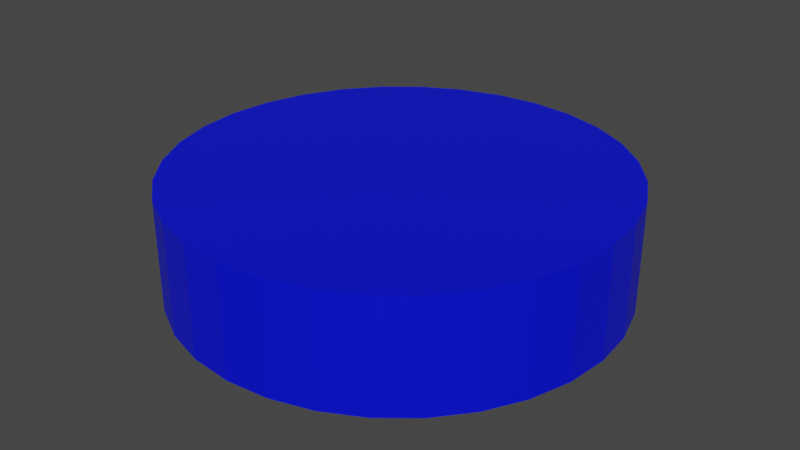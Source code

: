 # Source: Cross_Button_BLEND.blend  (saved by Blender 3.1.7; exported with 4.5.12 LTS)
import bpy
from mathutils import Matrix  # noqa: F401  (used for matrix-valued properties, if any)

bpy.ops.wm.read_factory_settings(use_empty=True)
scene = bpy.context.scene
scene.name = 'Scene'

# ---- collections
col_collection = bpy.data.collections.new('Collection'); scene.collection.children.link(col_collection)

# ---- materials (node trees are filled in below, after node groups)
mat_material = bpy.data.materials.new('Material')
mat_material.alpha_threshold = 0.0
mat_material.use_transparent_shadow = False
mat_material.line_color = (0.0, 0.0, 0.0, 1.0)

# ---- material node trees
mat_material.use_nodes = True; mat_material.node_tree.nodes.clear()
_N = mat_material.node_tree.nodes; _L = mat_material.node_tree.links
n0 = _N.new('ShaderNodeOutputMaterial'); n0.name = 'Material Output'; n0.location = (300, 300)
n1 = _N.new('ShaderNodeBsdfPrincipled'); n1.name = 'Principled BSDF'; n1.location = (10, 300)
n1.distribution = 'GGX'
n1.subsurface_method = 'RANDOM_WALK_SKIN'
n1.inputs[0].default_value = (0.0, 0.00419, 0.8, 1.0)
n1.inputs[2].default_value = 0.4
n1.inputs[3].default_value = 1.45
n1.inputs[27].default_value = (0.0, 0.0, 0.0, 1.0)
n1.inputs[28].default_value = 1.0
_L.new(n1.outputs[0], n0.inputs[0])
n0.is_active_output = True

# ---- world
world_world = bpy.data.worlds.new('World'); scene.world = world_world
world_world.use_nodes = True; world_world.node_tree.nodes.clear()
_N = world_world.node_tree.nodes; _L = world_world.node_tree.links
n0 = _N.new('ShaderNodeOutputWorld'); n0.name = 'World Output'; n0.location = (300, 300)
n1 = _N.new('ShaderNodeBackground'); n1.name = 'Background'; n1.location = (10, 300)
n1.inputs[0].default_value = (0.05088, 0.05088, 0.05088, 1.0)
_L.new(n1.outputs[0], n0.inputs[0])
n0.is_active_output = True
world_world.color = (0.05088, 0.05088, 0.05088)
world_world.use_sun_shadow = False
world_world.sun_shadow_jitter_overblur = 0.0

# ---- meshes
me_cylinder = bpy.data.meshes.new('Cylinder')
me_cylinder.from_pydata([(0.0, 1.0, 0.0), (0.0, 1.0, 0.5), (0.1951, 0.9808, 0.0), (0.1951, 0.9808, 0.5), (0.3827, 0.9239, 0.0), (0.3827, 0.9239, 0.5), (0.5556, 0.8315, 0.0), (0.5556, 0.8315, 0.5), (0.7071, 0.7071, 0.0), (0.7071, 0.7071, 0.5), (0.8315, 0.5556, 0.0), (0.8315, 0.5556, 0.5), (0.9239, 0.3827, 0.0), (0.9239, 0.3827, 0.5), (0.9808, 0.1951, 0.0), (0.9808, 0.1951, 0.5), (1.0, -4.371e-08, 0.0), (1.0, -4.371e-08, 0.5), (0.9808, -0.1951, 0.0), (0.9808, -0.1951, 0.5), (0.9239, -0.3827, 0.0), (0.9239, -0.3827, 0.5), (0.8315, -0.5556, 0.0), (0.8315, -0.5556, 0.5), (0.7071, -0.7071, 0.0), (0.7071, -0.7071, 0.5), (0.5556, -0.8315, 0.0), (0.5556, -0.8315, 0.5), (0.3827, -0.9239, 0.0), (0.3827, -0.9239, 0.5), (0.1951, -0.9808, 0.0), (0.1951, -0.9808, 0.5), (-8.742e-08, -1.0, 0.0), (-8.742e-08, -1.0, 0.5), (-0.1951, -0.9808, 0.0), (-0.1951, -0.9808, 0.5), (-0.3827, -0.9239, 0.0), (-0.3827, -0.9239, 0.5), (-0.5556, -0.8315, 0.0), (-0.5556, -0.8315, 0.5), (-0.7071, -0.7071, 0.0), (-0.7071, -0.7071, 0.5), (-0.8315, -0.5556, 0.0), (-0.8315, -0.5556, 0.5), (-0.9239, -0.3827, 0.0), (-0.9239, -0.3827, 0.5), (-0.9808, -0.1951, 0.0), (-0.9808, -0.1951, 0.5), (-1.0, 1.192e-08, 0.0), (-1.0, 1.192e-08, 0.5), (-0.9808, 0.1951, 0.0), (-0.9808, 0.1951, 0.5), (-0.9239, 0.3827, 0.0), (-0.9239, 0.3827, 0.5), (-0.8315, 0.5556, 0.0), (-0.8315, 0.5556, 0.5), (-0.7071, 0.7071, 0.0), (-0.7071, 0.7071, 0.5), (-0.5556, 0.8315, 0.0), (-0.5556, 0.8315, 0.5), (-0.3827, 0.9239, 0.0), (-0.3827, 0.9239, 0.5), (-0.1951, 0.9808, 0.0), (-0.1951, 0.9808, 0.5)], [], [(0, 1, 3, 2), (2, 3, 5, 4), (4, 5, 7, 6), (6, 7, 9, 8), (8, 9, 11, 10), (10, 11, 13, 12), (12, 13, 15, 14), (14, 15, 17, 16), (16, 17, 19, 18), (18, 19, 21, 20), (20, 21, 23, 22), (22, 23, 25, 24), (24, 25, 27, 26), (26, 27, 29, 28), (28, 29, 31, 30), (30, 31, 33, 32), (32, 33, 35, 34), (34, 35, 37, 36), (36, 37, 39, 38), (38, 39, 41, 40), (40, 41, 43, 42), (42, 43, 45, 44), (44, 45, 47, 46), (46, 47, 49, 48), (48, 49, 51, 50), (50, 51, 53, 52), (52, 53, 55, 54), (54, 55, 57, 56), (56, 57, 59, 58), (58, 59, 61, 60), (60, 61, 63, 62), (62, 63, 1, 0), (0, 2, 4, 6, 8, 10, 12, 14, 16, 18, 20, 22, 24, 26, 28, 30, 32, 34, 36, 38, 40, 42, 44, 46, 48, 50, 52, 54, 56, 58, 60, 62), (3, 1, 63, 61, 59, 57, 55, 53, 51, 49, 47, 45, 43, 41, 39, 37, 35, 33, 31, 29, 27, 25, 23, 21, 19, 17, 15, 13, 11, 9, 7, 5)])
_uv = me_cylinder.uv_layers.new(name='UVMap')
_uv.uv.foreach_set('vector', [1.0, 0.5, 1.0, 1.0, 0.9688, 1.0, 0.9688, 0.5, 0.9688, 0.5, 0.9688, 1.0, 0.9375, 1.0, 0.9375, 0.5, 0.9375, 0.5, 0.9375, 1.0, 0.9062, 1.0, 0.9062, 0.5, 0.9062, 0.5, 0.9062, 1.0, 0.875, 1.0, 0.875, 0.5, 0.875, 0.5, 0.875, 1.0, 0.8438, 1.0, 0.8438, 0.5, 0.8438, 0.5, 0.8438, 1.0, 0.8125, 1.0, 0.8125, 0.5, 0.8125, 0.5, 0.8125, 1.0, 0.7812, 1.0, 0.7812, 0.5, 0.7812, 0.5, 0.7812, 1.0, 0.75, 1.0, 0.75, 0.5, 0.75, 0.5, 0.75, 1.0, 0.7188, 1.0, 0.7188, 0.5, 0.7188, 0.5, 0.7188, 1.0, 0.6875, 1.0, 0.6875, 0.5, 0.6875, 0.5, 0.6875, 1.0, 0.6562, 1.0, 0.6562, 0.5, 0.6562, 0.5, 0.6562, 1.0, 0.625, 1.0, 0.625, 0.5, 0.625, 0.5, 0.625, 1.0, 0.5938, 1.0, 0.5938, 0.5, 0.5938, 0.5, 0.5938, 1.0, 0.5625, 1.0, 0.5625, 0.5, 0.5625, 0.5, 0.5625, 1.0, 0.5312, 1.0, 0.5312, 0.5, 0.5312, 0.5, 0.5312, 1.0, 0.5, 1.0, 0.5, 0.5, 0.5, 0.5, 0.5, 1.0, 0.4688, 1.0, 0.4688, 0.5, 0.4688, 0.5, 0.4688, 1.0, 0.4375, 1.0, 0.4375, 0.5, 0.4375, 0.5, 0.4375, 1.0, 0.4062, 1.0, 0.4062, 0.5, 0.4062, 0.5, 0.4062, 1.0, 0.375, 1.0, 0.375, 0.5, 0.375, 0.5, 0.375, 1.0, 0.3438, 1.0, 0.3438, 0.5, 0.3438, 0.5, 0.3438, 1.0, 0.3125, 1.0, 0.3125, 0.5, 0.3125, 0.5, 0.3125, 1.0, 0.2812, 1.0, 0.2812, 0.5, 0.2812, 0.5, 0.2812, 1.0, 0.25, 1.0, 0.25, 0.5, 0.25, 0.5, 0.25, 1.0, 0.2188, 1.0, 0.2188, 0.5, 0.2188, 0.5, 0.2188, 1.0, 0.1875, 1.0, 0.1875, 0.5, 0.1875, 0.5, 0.1875, 1.0, 0.1562, 1.0, 0.1562, 0.5, 0.1562, 0.5, 0.1562, 1.0, 0.125, 1.0, 0.125, 0.5, 0.125, 0.5, 0.125, 1.0, 0.09375, 1.0, 0.09375, 0.5, 0.09375, 0.5, 0.09375, 1.0, 0.0625, 1.0, 0.0625, 0.5, 0.0625, 0.5, 0.0625, 1.0, 0.03125, 1.0, 0.03125, 0.5, 0.03125, 0.5, 0.03125, 1.0, 0.0, 1.0, 0.0, 0.5, 0.75, 0.49, 0.7968, 0.4854, 0.8418, 0.4717, 0.8833, 0.4496, 0.9197, 0.4197, 0.9496, 0.3833, 0.9717, 0.3418, 0.9854, 0.2968, 0.99, 0.25, 0.9854, 0.2032, 0.9717, 0.1582, 0.9496, 0.1167, 0.9197, 0.08029, 0.8833, 0.05045, 0.8418, 0.02827, 0.7968, 0.01461, 0.75, 0.01, 0.7032, 0.01461, 0.6582, 0.02827, 0.6167, 0.05045, 0.5803, 0.08029, 0.5504, 0.1167, 0.5283, 0.1582, 0.5146, 0.2032, 0.51, 0.25, 0.5146, 0.2968, 0.5283, 0.3418, 0.5504, 0.3833, 0.5803, 0.4197, 0.6167, 0.4496, 0.6582, 0.4717, 0.7032, 0.4854, 0.9688, 1.0, 0.0, 1.0, 0.03125, 1.0, 0.0625, 1.0, 0.09375, 1.0, 0.125, 1.0, 0.1562, 1.0, 0.1875, 1.0, 0.2188, 1.0, 0.25, 1.0, 0.2812, 1.0, 0.3125, 1.0, 0.3438, 1.0, 0.375, 1.0, 0.4062, 1.0, 0.4375, 1.0, 0.4688, 1.0, 0.5, 1.0, 0.5312, 1.0, 0.5625, 1.0, 0.5938, 1.0, 0.625, 1.0, 0.6562, 1.0, 0.6875, 1.0, 0.7188, 1.0, 0.75, 1.0, 0.7812, 1.0, 0.8125, 1.0, 0.8438, 1.0, 0.875, 1.0, 0.9062, 1.0, 0.9375, 1.0])
me_cylinder.materials.append(mat_material)
me_cylinder.use_remesh_fix_poles = True
me_cylinder.use_remesh_preserve_attributes = False
me_cylinder.update()

# ---- objects
ob_square_button = bpy.data.objects.new('Square_Button', me_cylinder)

# ---- transforms, parenting, visibility, modifiers, constraints
ob_square_button.location = (0.0, 0.0, 0.0)
_vg = ob_square_button.vertex_groups.new(name='Group')

# ---- collection membership
col_collection.objects.link(ob_square_button)

# ---- scene / render settings (as saved in the file)
scene.frame_start = 1; scene.frame_end = 250; scene.frame_set(1)
scene.render.engine = 'BLENDER_EEVEE_NEXT'
scene.cycles.sampling_pattern = 'TABULATED_SOBOL'
scene.cycles.use_light_tree = False
scene.view_settings.view_transform = 'Filmic'
bpy.context.view_layer.update()

# ---- added for rendering (the .blend has no active camera and no usable light): camera, sun
cam_auto = bpy.data.cameras.new('AutoCamera')
cam_auto.lens = 50.0
cam_auto.sensor_width = 36.0
cam_auto.clip_end = 1000.0
ob_auto_camera = bpy.data.objects.new('AutoCamera', cam_auto)
scene.collection.objects.link(ob_auto_camera)
ob_auto_camera.location = (2.65751, -3.18901, 2.376)
ob_auto_camera.rotation_euler = (1.09748, -7.21219e-08, 0.694738)
scene.camera = ob_auto_camera
light_auto_sun = bpy.data.lights.new('AutoSun', 'SUN')
light_auto_sun.energy = 3.0
light_auto_sun.angle = 0.0523599
ob_auto_sun = bpy.data.objects.new('AutoSun', light_auto_sun)
scene.collection.objects.link(ob_auto_sun)
ob_auto_sun.rotation_euler = (0.872665, 0.174533, 0.523599)
bpy.context.view_layer.update()
